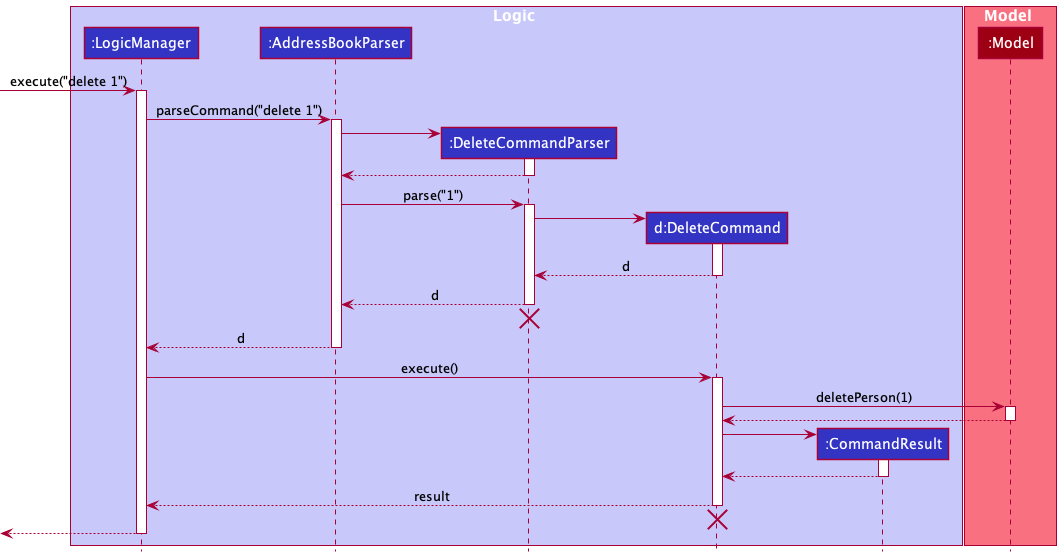

The diagram above was rendered by PlantUML. Its source (embedded in the PNG):
@startuml
!include style.puml

box Logic LOGIC_COLOR_T1
participant ":LogicManager" as LogicManager LOGIC_COLOR
participant ":AddressBookParser" as AddressBookParser LOGIC_COLOR
participant ":DeleteCommandParser" as DeleteCommandParser LOGIC_COLOR
participant "d:DeleteCommand" as DeleteCommand LOGIC_COLOR
participant ":CommandResult" as CommandResult LOGIC_COLOR
end box

box Model MODEL_COLOR_T1
participant ":Model" as Model MODEL_COLOR
end box

[-> LogicManager : execute("delete 1")
activate LogicManager

LogicManager -> AddressBookParser : parseCommand("delete 1")
activate AddressBookParser

create DeleteCommandParser
AddressBookParser -> DeleteCommandParser
activate DeleteCommandParser

DeleteCommandParser --> AddressBookParser
deactivate DeleteCommandParser

AddressBookParser -> DeleteCommandParser : parse("1")
activate DeleteCommandParser

create DeleteCommand
DeleteCommandParser -> DeleteCommand
activate DeleteCommand

DeleteCommand --> DeleteCommandParser : d
deactivate DeleteCommand

DeleteCommandParser --> AddressBookParser : d
deactivate DeleteCommandParser
'Hidden arrow to position the destroy marker below the end of the activation bar.
DeleteCommandParser -[hidden]-> AddressBookParser
destroy DeleteCommandParser

AddressBookParser --> LogicManager : d
deactivate AddressBookParser

LogicManager -> DeleteCommand : execute()
activate DeleteCommand

DeleteCommand -> Model : deletePerson(1)
activate Model

Model --> DeleteCommand
deactivate Model

create CommandResult
DeleteCommand -> CommandResult
activate CommandResult

CommandResult --> DeleteCommand
deactivate CommandResult

DeleteCommand --> LogicManager : result
deactivate DeleteCommand
'Hidden arrow to position the destroy marker below the end of the activation bar.
DeleteCommand -[hidden]-> LogicManager
destroy DeleteCommand

[<--LogicManager
deactivate LogicManager
@enduml